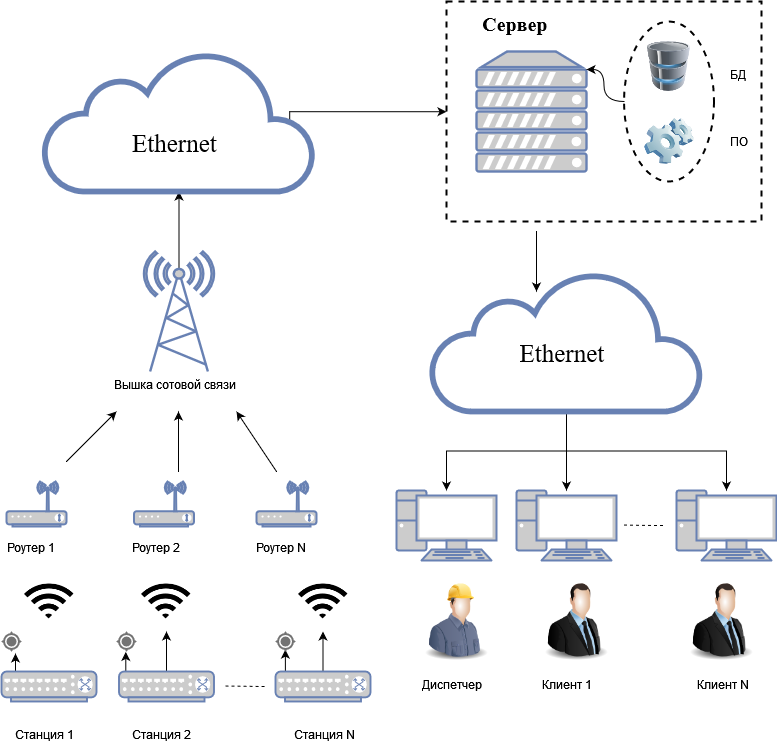

The diagram above was exported from draw.io. Its source (the exported page's mxGraphModel, read from the mxfile embedded in the PNG):
<mxGraphModel dx="1409" dy="708" grid="1" gridSize="10" guides="1" tooltips="1" connect="1" arrows="1" fold="1" page="1" pageScale="1" pageWidth="827" pageHeight="1169" math="0" shadow="0">
  <root>
    <mxCell id="0" />
    <mxCell id="1" parent="0" />
    <mxCell id="sD5KceDEA8ZHRLitxR1c-41" value="" style="verticalLabelPosition=bottom;verticalAlign=top;html=1;shape=mxgraph.basic.rect;fillColor2=none;strokeWidth=2;size=20;indent=5;shadow=0;labelBackgroundColor=default;sketch=0;fillStyle=solid;fillColor=none;dashed=1;" vertex="1" parent="1">
      <mxGeometry x="490" y="140" width="315" height="220" as="geometry" />
    </mxCell>
    <mxCell id="sD5KceDEA8ZHRLitxR1c-50" style="edgeStyle=orthogonalEdgeStyle;rounded=0;orthogonalLoop=1;jettySize=auto;html=1;exitX=0.5;exitY=1;exitDx=0;exitDy=0;exitPerimeter=0;" edge="1" parent="1" source="sD5KceDEA8ZHRLitxR1c-9" target="sD5KceDEA8ZHRLitxR1c-10">
      <mxGeometry relative="1" as="geometry" />
    </mxCell>
    <mxCell id="sD5KceDEA8ZHRLitxR1c-51" style="edgeStyle=orthogonalEdgeStyle;rounded=0;orthogonalLoop=1;jettySize=auto;html=1;exitX=0.5;exitY=1;exitDx=0;exitDy=0;exitPerimeter=0;" edge="1" parent="1" source="sD5KceDEA8ZHRLitxR1c-9" target="sD5KceDEA8ZHRLitxR1c-11">
      <mxGeometry relative="1" as="geometry" />
    </mxCell>
    <mxCell id="sD5KceDEA8ZHRLitxR1c-52" style="edgeStyle=orthogonalEdgeStyle;rounded=0;orthogonalLoop=1;jettySize=auto;html=1;exitX=0.5;exitY=1;exitDx=0;exitDy=0;exitPerimeter=0;" edge="1" parent="1" source="sD5KceDEA8ZHRLitxR1c-9" target="sD5KceDEA8ZHRLitxR1c-12">
      <mxGeometry relative="1" as="geometry" />
    </mxCell>
    <mxCell id="sD5KceDEA8ZHRLitxR1c-9" value="" style="html=1;outlineConnect=0;fillColor=#FFFFFF;strokeColor=#6881B3;gradientColor=none;gradientDirection=north;strokeWidth=2;shape=mxgraph.networks.cloud;fontColor=#ffffff;shadow=0;labelBackgroundColor=default;sketch=0;fillStyle=solid;" vertex="1" parent="1">
      <mxGeometry x="475" y="410" width="270" height="140" as="geometry" />
    </mxCell>
    <mxCell id="sD5KceDEA8ZHRLitxR1c-10" value="" style="fontColor=#0066CC;verticalAlign=top;verticalLabelPosition=bottom;labelPosition=center;align=center;html=1;outlineConnect=0;fillColor=#CCCCCC;strokeColor=#6881B3;gradientColor=none;gradientDirection=north;strokeWidth=2;shape=mxgraph.networks.pc;shadow=0;labelBackgroundColor=default;sketch=0;fillStyle=solid;" vertex="1" parent="1">
      <mxGeometry x="440" y="629" width="100" height="70" as="geometry" />
    </mxCell>
    <mxCell id="sD5KceDEA8ZHRLitxR1c-11" value="" style="fontColor=#0066CC;verticalAlign=top;verticalLabelPosition=bottom;labelPosition=center;align=center;html=1;outlineConnect=0;fillColor=#CCCCCC;strokeColor=#6881B3;gradientColor=none;gradientDirection=north;strokeWidth=2;shape=mxgraph.networks.pc;shadow=0;labelBackgroundColor=default;sketch=0;fillStyle=solid;" vertex="1" parent="1">
      <mxGeometry x="560" y="629" width="100" height="70" as="geometry" />
    </mxCell>
    <mxCell id="sD5KceDEA8ZHRLitxR1c-12" value="" style="fontColor=#0066CC;verticalAlign=top;verticalLabelPosition=bottom;labelPosition=center;align=center;html=1;outlineConnect=0;fillColor=#CCCCCC;strokeColor=#6881B3;gradientColor=none;gradientDirection=north;strokeWidth=2;shape=mxgraph.networks.pc;shadow=0;labelBackgroundColor=default;sketch=0;fillStyle=solid;" vertex="1" parent="1">
      <mxGeometry x="720" y="629" width="100" height="70" as="geometry" />
    </mxCell>
    <mxCell id="sD5KceDEA8ZHRLitxR1c-47" style="edgeStyle=orthogonalEdgeStyle;rounded=0;orthogonalLoop=1;jettySize=auto;html=1;exitX=0.5;exitY=0.15;exitDx=0;exitDy=0;exitPerimeter=0;entryX=0.5;entryY=1;entryDx=0;entryDy=0;entryPerimeter=0;" edge="1" parent="1" source="sD5KceDEA8ZHRLitxR1c-13" target="sD5KceDEA8ZHRLitxR1c-38">
      <mxGeometry relative="1" as="geometry" />
    </mxCell>
    <mxCell id="sD5KceDEA8ZHRLitxR1c-13" value="" style="fontColor=#0066CC;verticalAlign=top;verticalLabelPosition=bottom;labelPosition=center;align=center;html=1;outlineConnect=0;fillColor=#CCCCCC;strokeColor=#6881B3;gradientColor=none;gradientDirection=north;strokeWidth=2;shape=mxgraph.networks.radio_tower;shadow=0;labelBackgroundColor=default;sketch=0;fillStyle=solid;" vertex="1" parent="1">
      <mxGeometry x="187.5" y="390" width="70" height="120" as="geometry" />
    </mxCell>
    <mxCell id="sD5KceDEA8ZHRLitxR1c-15" value="" style="fontColor=#0066CC;verticalAlign=top;verticalLabelPosition=bottom;labelPosition=center;align=center;html=1;outlineConnect=0;fillColor=#CCCCCC;strokeColor=#6881B3;gradientColor=none;gradientDirection=north;strokeWidth=2;shape=mxgraph.networks.server;shadow=0;labelBackgroundColor=default;sketch=0;fillStyle=solid;" vertex="1" parent="1">
      <mxGeometry x="520" y="190" width="110" height="120" as="geometry" />
    </mxCell>
    <mxCell id="sD5KceDEA8ZHRLitxR1c-16" value="" style="image;html=1;image=img/lib/clip_art/computers/Database_128x128.png;shadow=0;labelBackgroundColor=default;sketch=0;fillStyle=solid;fillColor=#FFFFFF;" vertex="1" parent="1">
      <mxGeometry x="685" y="180" width="55" height="50" as="geometry" />
    </mxCell>
    <mxCell id="sD5KceDEA8ZHRLitxR1c-17" value="" style="image;html=1;image=img/lib/clip_art/computers/Software_128x128.png;shadow=0;labelBackgroundColor=default;sketch=0;fillStyle=solid;fillColor=#FFFFFF;" vertex="1" parent="1">
      <mxGeometry x="687.5" y="250" width="50" height="60" as="geometry" />
    </mxCell>
    <mxCell id="sD5KceDEA8ZHRLitxR1c-18" value="" style="image;html=1;image=img/lib/clip_art/people/Suit_Man_128x128.png;shadow=0;labelBackgroundColor=default;sketch=0;fillStyle=solid;fillColor=#FFFFFF;" vertex="1" parent="1">
      <mxGeometry x="725" y="720" width="80" height="80" as="geometry" />
    </mxCell>
    <mxCell id="sD5KceDEA8ZHRLitxR1c-19" value="" style="image;html=1;image=img/lib/clip_art/people/Suit_Man_128x128.png;shadow=0;labelBackgroundColor=default;sketch=0;fillStyle=solid;fillColor=#FFFFFF;" vertex="1" parent="1">
      <mxGeometry x="580" y="720" width="80" height="80" as="geometry" />
    </mxCell>
    <mxCell id="sD5KceDEA8ZHRLitxR1c-20" value="" style="image;html=1;image=img/lib/clip_art/people/Construction_Worker_Man_128x128.png;shadow=0;labelBackgroundColor=default;sketch=0;fillStyle=solid;fillColor=#FFFFFF;" vertex="1" parent="1">
      <mxGeometry x="460" y="720" width="80" height="80" as="geometry" />
    </mxCell>
    <mxCell id="sD5KceDEA8ZHRLitxR1c-21" value="" style="fontColor=#0066CC;verticalAlign=top;verticalLabelPosition=bottom;labelPosition=center;align=center;html=1;outlineConnect=0;fillColor=#CCCCCC;strokeColor=#6881B3;gradientColor=none;gradientDirection=north;strokeWidth=2;shape=mxgraph.networks.wireless_modem;shadow=0;labelBackgroundColor=default;sketch=0;fillStyle=solid;" vertex="1" parent="1">
      <mxGeometry x="50" y="620" width="60" height="45" as="geometry" />
    </mxCell>
    <mxCell id="sD5KceDEA8ZHRLitxR1c-22" value="" style="fontColor=#0066CC;verticalAlign=top;verticalLabelPosition=bottom;labelPosition=center;align=center;html=1;outlineConnect=0;fillColor=#CCCCCC;strokeColor=#6881B3;gradientColor=none;gradientDirection=north;strokeWidth=2;shape=mxgraph.networks.wireless_modem;shadow=0;labelBackgroundColor=default;sketch=0;fillStyle=solid;" vertex="1" parent="1">
      <mxGeometry x="177.5" y="620" width="60" height="45" as="geometry" />
    </mxCell>
    <mxCell id="sD5KceDEA8ZHRLitxR1c-23" value="" style="fontColor=#0066CC;verticalAlign=top;verticalLabelPosition=bottom;labelPosition=center;align=center;html=1;outlineConnect=0;fillColor=#CCCCCC;strokeColor=#6881B3;gradientColor=none;gradientDirection=north;strokeWidth=2;shape=mxgraph.networks.wireless_modem;shadow=0;labelBackgroundColor=default;sketch=0;fillStyle=solid;" vertex="1" parent="1">
      <mxGeometry x="300" y="620" width="60" height="45" as="geometry" />
    </mxCell>
    <mxCell id="sD5KceDEA8ZHRLitxR1c-42" style="edgeStyle=orthogonalEdgeStyle;rounded=0;orthogonalLoop=1;jettySize=auto;html=1;exitX=0.5;exitY=0;exitDx=0;exitDy=0;exitPerimeter=0;entryX=0.7;entryY=1.1;entryDx=0;entryDy=0;entryPerimeter=0;" edge="1" parent="1" source="sD5KceDEA8ZHRLitxR1c-25" target="sD5KceDEA8ZHRLitxR1c-32">
      <mxGeometry relative="1" as="geometry" />
    </mxCell>
    <mxCell id="sD5KceDEA8ZHRLitxR1c-25" value="" style="fontColor=#0066CC;verticalAlign=top;verticalLabelPosition=bottom;labelPosition=center;align=center;html=1;outlineConnect=0;fillColor=#CCCCCC;strokeColor=#6881B3;gradientColor=none;gradientDirection=north;strokeWidth=2;shape=mxgraph.networks.switch;shadow=0;labelBackgroundColor=default;sketch=0;fillStyle=solid;" vertex="1" parent="1">
      <mxGeometry x="45" y="810" width="95" height="30" as="geometry" />
    </mxCell>
    <mxCell id="sD5KceDEA8ZHRLitxR1c-43" style="edgeStyle=orthogonalEdgeStyle;rounded=0;orthogonalLoop=1;jettySize=auto;html=1;exitX=0.5;exitY=0;exitDx=0;exitDy=0;exitPerimeter=0;entryX=0.5;entryY=1;entryDx=0;entryDy=0;" edge="1" parent="1" source="sD5KceDEA8ZHRLitxR1c-27" target="sD5KceDEA8ZHRLitxR1c-36">
      <mxGeometry relative="1" as="geometry" />
    </mxCell>
    <mxCell id="sD5KceDEA8ZHRLitxR1c-46" style="edgeStyle=orthogonalEdgeStyle;rounded=0;orthogonalLoop=1;jettySize=auto;html=1;exitX=0.05;exitY=0.05;exitDx=0;exitDy=0;exitPerimeter=0;entryX=0.464;entryY=1.021;entryDx=0;entryDy=0;entryPerimeter=0;" edge="1" parent="1" source="sD5KceDEA8ZHRLitxR1c-27" target="sD5KceDEA8ZHRLitxR1c-33">
      <mxGeometry relative="1" as="geometry" />
    </mxCell>
    <mxCell id="sD5KceDEA8ZHRLitxR1c-27" value="" style="fontColor=#0066CC;verticalAlign=top;verticalLabelPosition=bottom;labelPosition=center;align=center;html=1;outlineConnect=0;fillColor=#CCCCCC;strokeColor=#6881B3;gradientColor=none;gradientDirection=north;strokeWidth=2;shape=mxgraph.networks.switch;shadow=0;labelBackgroundColor=default;sketch=0;fillStyle=solid;" vertex="1" parent="1">
      <mxGeometry x="162.5" y="810" width="95" height="30" as="geometry" />
    </mxCell>
    <mxCell id="sD5KceDEA8ZHRLitxR1c-44" style="edgeStyle=orthogonalEdgeStyle;rounded=0;orthogonalLoop=1;jettySize=auto;html=1;exitX=0.5;exitY=0;exitDx=0;exitDy=0;exitPerimeter=0;" edge="1" parent="1" source="sD5KceDEA8ZHRLitxR1c-29" target="sD5KceDEA8ZHRLitxR1c-37">
      <mxGeometry relative="1" as="geometry" />
    </mxCell>
    <mxCell id="sD5KceDEA8ZHRLitxR1c-45" style="edgeStyle=orthogonalEdgeStyle;rounded=0;orthogonalLoop=1;jettySize=auto;html=1;exitX=0.05;exitY=0.05;exitDx=0;exitDy=0;exitPerimeter=0;entryX=0.493;entryY=0.907;entryDx=0;entryDy=0;entryPerimeter=0;" edge="1" parent="1" source="sD5KceDEA8ZHRLitxR1c-29" target="sD5KceDEA8ZHRLitxR1c-34">
      <mxGeometry relative="1" as="geometry" />
    </mxCell>
    <mxCell id="sD5KceDEA8ZHRLitxR1c-29" value="" style="fontColor=#0066CC;verticalAlign=top;verticalLabelPosition=bottom;labelPosition=center;align=center;html=1;outlineConnect=0;fillColor=#CCCCCC;strokeColor=#6881B3;gradientColor=none;gradientDirection=north;strokeWidth=2;shape=mxgraph.networks.switch;shadow=0;labelBackgroundColor=default;sketch=0;fillStyle=solid;" vertex="1" parent="1">
      <mxGeometry x="319" y="810" width="95" height="30" as="geometry" />
    </mxCell>
    <mxCell id="sD5KceDEA8ZHRLitxR1c-32" value="" style="dashed=0;aspect=fixed;verticalLabelPosition=bottom;verticalAlign=top;align=center;shape=mxgraph.gmdl.gps;strokeColor=#737373;fillColor=#737373;shadow=0;strokeWidth=2;sketch=0;labelBackgroundColor=default;fillStyle=solid;" vertex="1" parent="1">
      <mxGeometry x="45" y="770" width="20" height="20" as="geometry" />
    </mxCell>
    <mxCell id="sD5KceDEA8ZHRLitxR1c-33" value="" style="dashed=0;aspect=fixed;verticalLabelPosition=bottom;verticalAlign=top;align=center;shape=mxgraph.gmdl.gps;strokeColor=#737373;fillColor=#737373;shadow=0;strokeWidth=2;sketch=0;labelBackgroundColor=default;fillStyle=solid;" vertex="1" parent="1">
      <mxGeometry x="160" y="770" width="20" height="20" as="geometry" />
    </mxCell>
    <mxCell id="sD5KceDEA8ZHRLitxR1c-34" value="" style="dashed=0;aspect=fixed;verticalLabelPosition=bottom;verticalAlign=top;align=center;shape=mxgraph.gmdl.gps;strokeColor=#737373;fillColor=#737373;shadow=0;strokeWidth=2;sketch=0;labelBackgroundColor=default;fillStyle=solid;" vertex="1" parent="1">
      <mxGeometry x="319" y="770" width="20" height="20" as="geometry" />
    </mxCell>
    <mxCell id="sD5KceDEA8ZHRLitxR1c-35" value="" style="shape=image;html=1;verticalAlign=top;verticalLabelPosition=bottom;labelBackgroundColor=#ffffff;imageAspect=0;aspect=fixed;image=https://cdn0.iconfinder.com/data/icons/evericons-24px-vol-1/24/wi-fi-128.png;shadow=0;sketch=0;fillStyle=solid;fillColor=#FFFFFF;" vertex="1" parent="1">
      <mxGeometry x="62.5" y="710" width="60" height="60" as="geometry" />
    </mxCell>
    <mxCell id="sD5KceDEA8ZHRLitxR1c-36" value="" style="shape=image;html=1;verticalAlign=top;verticalLabelPosition=bottom;labelBackgroundColor=#ffffff;imageAspect=0;aspect=fixed;image=https://cdn0.iconfinder.com/data/icons/evericons-24px-vol-1/24/wi-fi-128.png;shadow=0;sketch=0;fillStyle=solid;fillColor=#FFFFFF;" vertex="1" parent="1">
      <mxGeometry x="180" y="710" width="60" height="60" as="geometry" />
    </mxCell>
    <mxCell id="sD5KceDEA8ZHRLitxR1c-37" value="" style="shape=image;html=1;verticalAlign=top;verticalLabelPosition=bottom;labelBackgroundColor=#ffffff;imageAspect=0;aspect=fixed;image=https://cdn0.iconfinder.com/data/icons/evericons-24px-vol-1/24/wi-fi-128.png;shadow=0;sketch=0;fillStyle=solid;fillColor=#FFFFFF;" vertex="1" parent="1">
      <mxGeometry x="336.5" y="710" width="60" height="60" as="geometry" />
    </mxCell>
    <mxCell id="sD5KceDEA8ZHRLitxR1c-49" style="edgeStyle=orthogonalEdgeStyle;rounded=0;orthogonalLoop=1;jettySize=auto;html=1;exitX=0.91;exitY=0.5;exitDx=0;exitDy=0;exitPerimeter=0;entryX=0;entryY=0.501;entryDx=0;entryDy=0;entryPerimeter=0;" edge="1" parent="1" source="sD5KceDEA8ZHRLitxR1c-38" target="sD5KceDEA8ZHRLitxR1c-41">
      <mxGeometry relative="1" as="geometry">
        <Array as="points">
          <mxPoint x="333" y="250" />
        </Array>
      </mxGeometry>
    </mxCell>
    <object label="" Ethernet="" id="sD5KceDEA8ZHRLitxR1c-38">
      <mxCell style="html=1;outlineConnect=0;fillColor=#FFFFFF;strokeColor=#6881B3;gradientColor=none;gradientDirection=north;strokeWidth=2;shape=mxgraph.networks.cloud;fontColor=#ffffff;shadow=0;labelBackgroundColor=default;sketch=0;fillStyle=solid;" vertex="1" parent="1">
        <mxGeometry x="87.5" y="190" width="270" height="140" as="geometry" />
      </mxCell>
    </object>
    <mxCell id="sD5KceDEA8ZHRLitxR1c-53" value="" style="endArrow=classic;html=1;rounded=0;curved=1;" edge="1" parent="1">
      <mxGeometry width="50" height="50" relative="1" as="geometry">
        <mxPoint x="110" y="600" as="sourcePoint" />
        <mxPoint x="160" y="550" as="targetPoint" />
      </mxGeometry>
    </mxCell>
    <mxCell id="sD5KceDEA8ZHRLitxR1c-54" value="" style="endArrow=classic;html=1;rounded=0;curved=1;" edge="1" parent="1">
      <mxGeometry width="50" height="50" relative="1" as="geometry">
        <mxPoint x="222" y="610" as="sourcePoint" />
        <mxPoint x="222" y="550" as="targetPoint" />
      </mxGeometry>
    </mxCell>
    <mxCell id="sD5KceDEA8ZHRLitxR1c-55" value="" style="endArrow=classic;html=1;rounded=0;curved=1;" edge="1" parent="1">
      <mxGeometry width="50" height="50" relative="1" as="geometry">
        <mxPoint x="320" y="610" as="sourcePoint" />
        <mxPoint x="280" y="550" as="targetPoint" />
      </mxGeometry>
    </mxCell>
    <mxCell id="sD5KceDEA8ZHRLitxR1c-77" style="edgeStyle=orthogonalEdgeStyle;curved=1;rounded=0;orthogonalLoop=1;jettySize=auto;html=1;exitX=0;exitY=0.5;exitDx=0;exitDy=0;fontFamily=Times New Roman;fontSize=25;entryX=1;entryY=0.15;entryDx=0;entryDy=0;entryPerimeter=0;" edge="1" parent="1" source="sD5KceDEA8ZHRLitxR1c-56" target="sD5KceDEA8ZHRLitxR1c-15">
      <mxGeometry relative="1" as="geometry" />
    </mxCell>
    <mxCell id="sD5KceDEA8ZHRLitxR1c-56" value="" style="ellipse;whiteSpace=wrap;html=1;shadow=0;dashed=1;labelBackgroundColor=default;sketch=0;fillStyle=solid;strokeWidth=2;fillColor=none;" vertex="1" parent="1">
      <mxGeometry x="667.5" y="160" width="90" height="160" as="geometry" />
    </mxCell>
    <mxCell id="sD5KceDEA8ZHRLitxR1c-59" value="" style="endArrow=classic;html=1;rounded=0;curved=1;" edge="1" parent="1">
      <mxGeometry width="50" height="50" relative="1" as="geometry">
        <mxPoint x="580" y="370" as="sourcePoint" />
        <mxPoint x="580" y="430" as="targetPoint" />
        <Array as="points">
          <mxPoint x="580" y="400" />
        </Array>
      </mxGeometry>
    </mxCell>
    <mxCell id="sD5KceDEA8ZHRLitxR1c-60" value="Станция 1" style="text;strokeColor=none;fillColor=none;align=left;verticalAlign=top;spacingLeft=4;spacingRight=4;overflow=hidden;rotatable=0;points=[[0,0.5],[1,0.5]];portConstraint=eastwest;shadow=0;dashed=1;labelBackgroundColor=default;sketch=0;fillStyle=solid;" vertex="1" parent="1">
      <mxGeometry x="52.5" y="860" width="70" height="26" as="geometry" />
    </mxCell>
    <mxCell id="sD5KceDEA8ZHRLitxR1c-61" value="Станция 2" style="text;strokeColor=none;fillColor=none;align=left;verticalAlign=top;spacingLeft=4;spacingRight=4;overflow=hidden;rotatable=0;points=[[0,0.5],[1,0.5]];portConstraint=eastwest;shadow=0;dashed=1;labelBackgroundColor=default;sketch=0;fillStyle=solid;" vertex="1" parent="1">
      <mxGeometry x="170" y="860" width="70" height="26" as="geometry" />
    </mxCell>
    <mxCell id="sD5KceDEA8ZHRLitxR1c-62" value="Станция N" style="text;strokeColor=none;fillColor=none;align=left;verticalAlign=top;spacingLeft=4;spacingRight=4;overflow=hidden;rotatable=0;points=[[0,0.5],[1,0.5]];portConstraint=eastwest;shadow=0;dashed=1;labelBackgroundColor=default;sketch=0;fillStyle=solid;" vertex="1" parent="1">
      <mxGeometry x="331.5" y="860" width="70" height="26" as="geometry" />
    </mxCell>
    <mxCell id="sD5KceDEA8ZHRLitxR1c-63" value="" style="endArrow=none;dashed=1;html=1;rounded=0;curved=1;" edge="1" parent="1">
      <mxGeometry width="50" height="50" relative="1" as="geometry">
        <mxPoint x="269" y="824.5" as="sourcePoint" />
        <mxPoint x="310" y="825" as="targetPoint" />
        <Array as="points" />
      </mxGeometry>
    </mxCell>
    <mxCell id="sD5KceDEA8ZHRLitxR1c-64" value="Диспетчер" style="text;strokeColor=none;fillColor=none;align=left;verticalAlign=top;spacingLeft=4;spacingRight=4;overflow=hidden;rotatable=0;points=[[0,0.5],[1,0.5]];portConstraint=eastwest;shadow=0;dashed=1;labelBackgroundColor=default;sketch=0;fillStyle=solid;" vertex="1" parent="1">
      <mxGeometry x="460" y="810" width="70" height="26" as="geometry" />
    </mxCell>
    <mxCell id="sD5KceDEA8ZHRLitxR1c-65" value="Клиент 1" style="text;strokeColor=none;fillColor=none;align=left;verticalAlign=top;spacingLeft=4;spacingRight=4;overflow=hidden;rotatable=0;points=[[0,0.5],[1,0.5]];portConstraint=eastwest;shadow=0;dashed=1;labelBackgroundColor=default;sketch=0;fillStyle=solid;" vertex="1" parent="1">
      <mxGeometry x="580" y="810" width="70" height="26" as="geometry" />
    </mxCell>
    <mxCell id="sD5KceDEA8ZHRLitxR1c-66" value="Клиент N" style="text;strokeColor=none;fillColor=none;align=left;verticalAlign=top;spacingLeft=4;spacingRight=4;overflow=hidden;rotatable=0;points=[[0,0.5],[1,0.5]];portConstraint=eastwest;shadow=0;dashed=1;labelBackgroundColor=default;sketch=0;fillStyle=solid;" vertex="1" parent="1">
      <mxGeometry x="735" y="810" width="70" height="26" as="geometry" />
    </mxCell>
    <mxCell id="sD5KceDEA8ZHRLitxR1c-68" value="" style="endArrow=none;dashed=1;html=1;rounded=0;curved=1;" edge="1" parent="1">
      <mxGeometry width="50" height="50" relative="1" as="geometry">
        <mxPoint x="667.5" y="663.5" as="sourcePoint" />
        <mxPoint x="708.5" y="664" as="targetPoint" />
        <Array as="points">
          <mxPoint x="690" y="664" />
        </Array>
      </mxGeometry>
    </mxCell>
    <mxCell id="sD5KceDEA8ZHRLitxR1c-69" value="Роутер 1" style="text;strokeColor=none;fillColor=none;align=left;verticalAlign=top;spacingLeft=4;spacingRight=4;overflow=hidden;rotatable=0;points=[[0,0.5],[1,0.5]];portConstraint=eastwest;shadow=0;dashed=1;labelBackgroundColor=default;sketch=0;fillStyle=solid;" vertex="1" parent="1">
      <mxGeometry x="45" y="673" width="70" height="26" as="geometry" />
    </mxCell>
    <mxCell id="sD5KceDEA8ZHRLitxR1c-70" value="Роутер 2" style="text;strokeColor=none;fillColor=none;align=left;verticalAlign=top;spacingLeft=4;spacingRight=4;overflow=hidden;rotatable=0;points=[[0,0.5],[1,0.5]];portConstraint=eastwest;shadow=0;dashed=1;labelBackgroundColor=default;sketch=0;fillStyle=solid;" vertex="1" parent="1">
      <mxGeometry x="170" y="673" width="70" height="26" as="geometry" />
    </mxCell>
    <mxCell id="sD5KceDEA8ZHRLitxR1c-71" value="Роутер N" style="text;strokeColor=none;fillColor=none;align=left;verticalAlign=top;spacingLeft=4;spacingRight=4;overflow=hidden;rotatable=0;points=[[0,0.5],[1,0.5]];portConstraint=eastwest;shadow=0;dashed=1;labelBackgroundColor=default;sketch=0;fillStyle=solid;" vertex="1" parent="1">
      <mxGeometry x="294" y="673" width="70" height="26" as="geometry" />
    </mxCell>
    <mxCell id="sD5KceDEA8ZHRLitxR1c-72" value="Вышка сотовой связи" style="text;strokeColor=none;fillColor=none;align=left;verticalAlign=top;spacingLeft=4;spacingRight=4;overflow=hidden;rotatable=0;points=[[0,0.5],[1,0.5]];portConstraint=eastwest;shadow=0;dashed=1;labelBackgroundColor=default;sketch=0;fillStyle=solid;" vertex="1" parent="1">
      <mxGeometry x="151.5" y="510" width="142.5" height="26" as="geometry" />
    </mxCell>
    <mxCell id="sD5KceDEA8ZHRLitxR1c-73" value="Ethernet" style="text;strokeColor=none;fillColor=none;align=left;verticalAlign=top;spacingLeft=4;spacingRight=4;overflow=hidden;rotatable=0;points=[[0,0.5],[1,0.5]];portConstraint=eastwest;shadow=0;dashed=1;labelBackgroundColor=default;sketch=0;fillStyle=solid;fontFamily=Times New Roman;fontSize=25;" vertex="1" parent="1">
      <mxGeometry x="170" y="260" width="110" height="40" as="geometry" />
    </mxCell>
    <mxCell id="sD5KceDEA8ZHRLitxR1c-74" value="Ethernet" style="text;strokeColor=none;fillColor=none;align=left;verticalAlign=top;spacingLeft=4;spacingRight=4;overflow=hidden;rotatable=0;points=[[0,0.5],[1,0.5]];portConstraint=eastwest;shadow=0;dashed=1;labelBackgroundColor=default;sketch=0;fillStyle=solid;fontFamily=Times New Roman;fontSize=25;" vertex="1" parent="1">
      <mxGeometry x="557.5" y="470" width="110" height="40" as="geometry" />
    </mxCell>
    <mxCell id="sD5KceDEA8ZHRLitxR1c-75" value="ПО" style="text;strokeColor=none;fillColor=none;align=left;verticalAlign=top;spacingLeft=4;spacingRight=4;overflow=hidden;rotatable=0;points=[[0,0.5],[1,0.5]];portConstraint=eastwest;shadow=0;dashed=1;labelBackgroundColor=default;sketch=0;fillStyle=solid;" vertex="1" parent="1">
      <mxGeometry x="767.5" y="267" width="30" height="26" as="geometry" />
    </mxCell>
    <mxCell id="sD5KceDEA8ZHRLitxR1c-76" value="БД" style="text;strokeColor=none;fillColor=none;align=left;verticalAlign=top;spacingLeft=4;spacingRight=4;overflow=hidden;rotatable=0;points=[[0,0.5],[1,0.5]];portConstraint=eastwest;shadow=0;dashed=1;labelBackgroundColor=default;sketch=0;fillStyle=solid;" vertex="1" parent="1">
      <mxGeometry x="767.5" y="200" width="30" height="26" as="geometry" />
    </mxCell>
    <mxCell id="sD5KceDEA8ZHRLitxR1c-78" value="Сервер" style="text;strokeColor=none;fillColor=none;align=left;verticalAlign=top;spacingLeft=4;spacingRight=4;overflow=hidden;rotatable=0;points=[[0,0.5],[1,0.5]];portConstraint=eastwest;shadow=0;dashed=1;labelBackgroundColor=default;sketch=0;fillStyle=solid;fontStyle=1;fontFamily=Times New Roman;fontSize=20;" vertex="1" parent="1">
      <mxGeometry x="520" y="144" width="80" height="36" as="geometry" />
    </mxCell>
  </root>
</mxGraphModel>